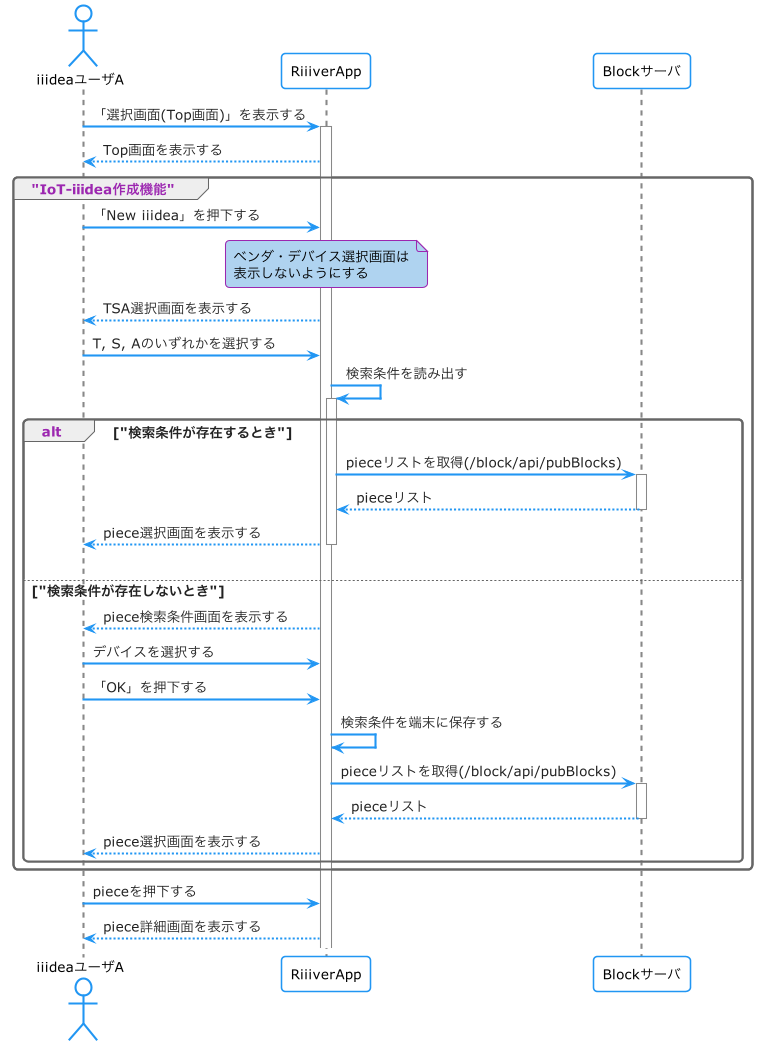

The diagram above was rendered by PlantUML. Its source (embedded in the PNG):
@startuml
!include style.conf

actor "iiideaユーザA" as UserA
participant "RiiiverApp" as App
participant "Blockサーバ" as BlockServer

UserA            -> App           ++: 「選択画面(Top画面)」を表示する
UserA           <-- App             : Top画面を表示する

group "IoT-iiidea作成機能"
  UserA            -> App             : 「New iiidea」を押下する
  note over App
    ベンダ・デバイス選択画面は
    表示しないようにする
  end note
  UserA           <-- App             : TSA選択画面を表示する

  UserA            -> App             : T, S, Aのいずれかを選択する
  App              -> App           ++: 検索条件を読み出す

  alt "検索条件が存在するとき"
    App            -> BlockServer   ++: pieceリストを取得(/block/api/pubBlocks)
    App           <-- BlockServer   --: pieceリスト
    UserA         <-- App           --: piece選択画面を表示する
    |||
  else "検索条件が存在しないとき"
    UserA         <-- App             : piece検索条件画面を表示する
    UserA          -> App             : デバイスを選択する
    UserA          -> App             : 「OK」を押下する
    App            -> App             : 検索条件を端末に保存する
    App            -> BlockServer   ++: pieceリストを取得(/block/api/pubBlocks)
    App           <-- BlockServer   --: pieceリスト
    UserA         <-- App             : piece選択画面を表示する
  end
end

UserA            -> App             : pieceを押下する
UserA           <-- App             : piece詳細画面を表示する

@enduml